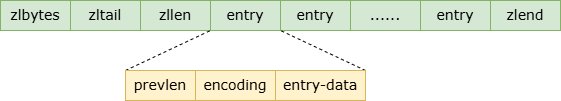

The diagram above was exported from draw.io. Its source (the exported page's mxGraphModel, read from the mxfile embedded in the PNG):
<mxGraphModel dx="1647" dy="839" grid="1" gridSize="10" guides="1" tooltips="1" connect="1" arrows="1" fold="1" page="1" pageScale="1" pageWidth="827" pageHeight="1169" math="0" shadow="0">
  <root>
    <mxCell id="0" />
    <mxCell id="1" parent="0" />
    <mxCell id="_tZxZjefw7jJn-pIXjqk-1" value="&lt;font face=&quot;Verdana&quot; style=&quot;font-size: 14px;&quot;&gt;zlbytes&lt;/font&gt;" style="rounded=0;whiteSpace=wrap;html=1;fillColor=#d5e8d4;strokeColor=#82b366;" vertex="1" parent="1">
      <mxGeometry x="210" y="320" width="70" height="30" as="geometry" />
    </mxCell>
    <mxCell id="_tZxZjefw7jJn-pIXjqk-2" value="&lt;font face=&quot;Verdana&quot;&gt;&lt;span style=&quot;font-size: 14px;&quot;&gt;zltail&lt;/span&gt;&lt;/font&gt;" style="rounded=0;whiteSpace=wrap;html=1;fillColor=#d5e8d4;strokeColor=#82b366;" vertex="1" parent="1">
      <mxGeometry x="280" y="320" width="70" height="30" as="geometry" />
    </mxCell>
    <mxCell id="_tZxZjefw7jJn-pIXjqk-3" value="&lt;font face=&quot;Verdana&quot;&gt;&lt;span style=&quot;font-size: 14px;&quot;&gt;zllen&lt;/span&gt;&lt;/font&gt;" style="rounded=0;whiteSpace=wrap;html=1;fillColor=#d5e8d4;strokeColor=#82b366;" vertex="1" parent="1">
      <mxGeometry x="350" y="320" width="70" height="30" as="geometry" />
    </mxCell>
    <mxCell id="_tZxZjefw7jJn-pIXjqk-4" value="&lt;font face=&quot;Verdana&quot;&gt;&lt;span style=&quot;font-size: 14px;&quot;&gt;entry&lt;/span&gt;&lt;/font&gt;" style="rounded=0;whiteSpace=wrap;html=1;fillColor=#d5e8d4;strokeColor=#82b366;" vertex="1" parent="1">
      <mxGeometry x="420" y="320" width="70" height="30" as="geometry" />
    </mxCell>
    <mxCell id="_tZxZjefw7jJn-pIXjqk-5" value="&lt;font face=&quot;Verdana&quot;&gt;&lt;span style=&quot;font-size: 14px;&quot;&gt;entry&lt;/span&gt;&lt;/font&gt;" style="rounded=0;whiteSpace=wrap;html=1;fillColor=#d5e8d4;strokeColor=#82b366;" vertex="1" parent="1">
      <mxGeometry x="490" y="320" width="70" height="30" as="geometry" />
    </mxCell>
    <mxCell id="_tZxZjefw7jJn-pIXjqk-6" value="&lt;font face=&quot;Verdana&quot;&gt;&lt;span style=&quot;font-size: 14px;&quot;&gt;......&lt;/span&gt;&lt;/font&gt;" style="rounded=0;whiteSpace=wrap;html=1;fillColor=#d5e8d4;strokeColor=#82b366;" vertex="1" parent="1">
      <mxGeometry x="560" y="320" width="70" height="30" as="geometry" />
    </mxCell>
    <mxCell id="_tZxZjefw7jJn-pIXjqk-7" value="&lt;font face=&quot;Verdana&quot;&gt;&lt;span style=&quot;font-size: 14px;&quot;&gt;entry&lt;/span&gt;&lt;/font&gt;" style="rounded=0;whiteSpace=wrap;html=1;fillColor=#d5e8d4;strokeColor=#82b366;" vertex="1" parent="1">
      <mxGeometry x="630" y="320" width="70" height="30" as="geometry" />
    </mxCell>
    <mxCell id="_tZxZjefw7jJn-pIXjqk-8" value="&lt;font face=&quot;Verdana&quot;&gt;&lt;span style=&quot;font-size: 14px;&quot;&gt;zlend&lt;/span&gt;&lt;/font&gt;" style="rounded=0;whiteSpace=wrap;html=1;fillColor=#d5e8d4;strokeColor=#82b366;" vertex="1" parent="1">
      <mxGeometry x="700" y="320" width="70" height="30" as="geometry" />
    </mxCell>
    <mxCell id="_tZxZjefw7jJn-pIXjqk-12" value="" style="endArrow=none;dashed=1;html=1;rounded=0;entryX=0;entryY=1;entryDx=0;entryDy=0;exitX=0;exitY=0;exitDx=0;exitDy=0;" edge="1" parent="1" source="_tZxZjefw7jJn-pIXjqk-9" target="_tZxZjefw7jJn-pIXjqk-4">
      <mxGeometry width="50" height="50" relative="1" as="geometry">
        <mxPoint x="390" y="460" as="sourcePoint" />
        <mxPoint x="440" y="410" as="targetPoint" />
      </mxGeometry>
    </mxCell>
    <mxCell id="_tZxZjefw7jJn-pIXjqk-14" value="" style="endArrow=none;dashed=1;html=1;rounded=0;entryX=0;entryY=1;entryDx=0;entryDy=0;exitX=1;exitY=0;exitDx=0;exitDy=0;" edge="1" parent="1" source="_tZxZjefw7jJn-pIXjqk-11" target="_tZxZjefw7jJn-pIXjqk-5">
      <mxGeometry width="50" height="50" relative="1" as="geometry">
        <mxPoint x="390" y="460" as="sourcePoint" />
        <mxPoint x="440" y="410" as="targetPoint" />
      </mxGeometry>
    </mxCell>
    <mxCell id="_tZxZjefw7jJn-pIXjqk-15" value="" style="group" vertex="1" connectable="0" parent="1">
      <mxGeometry x="335" y="390" width="240" height="30" as="geometry" />
    </mxCell>
    <mxCell id="_tZxZjefw7jJn-pIXjqk-9" value="&lt;font face=&quot;Verdana&quot;&gt;&lt;span style=&quot;font-size: 14px;&quot;&gt;prevlen&lt;/span&gt;&lt;/font&gt;" style="rounded=0;whiteSpace=wrap;html=1;fillColor=#fff2cc;strokeColor=#d6b656;" vertex="1" parent="_tZxZjefw7jJn-pIXjqk-15">
      <mxGeometry width="70" height="30" as="geometry" />
    </mxCell>
    <mxCell id="_tZxZjefw7jJn-pIXjqk-10" value="&lt;font face=&quot;Verdana&quot;&gt;&lt;span style=&quot;font-size: 14px;&quot;&gt;encoding&lt;/span&gt;&lt;/font&gt;" style="rounded=0;whiteSpace=wrap;html=1;fillColor=#fff2cc;strokeColor=#d6b656;" vertex="1" parent="_tZxZjefw7jJn-pIXjqk-15">
      <mxGeometry x="70" width="80" height="30" as="geometry" />
    </mxCell>
    <mxCell id="_tZxZjefw7jJn-pIXjqk-11" value="&lt;font face=&quot;Verdana&quot;&gt;&lt;span style=&quot;font-size: 14px;&quot;&gt;entry-data&lt;/span&gt;&lt;/font&gt;" style="rounded=0;whiteSpace=wrap;html=1;fillColor=#fff2cc;strokeColor=#d6b656;" vertex="1" parent="_tZxZjefw7jJn-pIXjqk-15">
      <mxGeometry x="150" width="90" height="30" as="geometry" />
    </mxCell>
  </root>
</mxGraphModel>